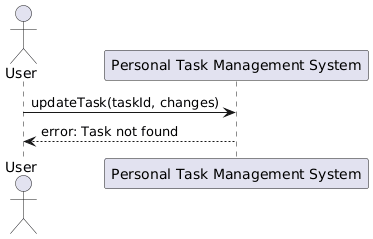

The diagram above was rendered by PlantUML. Its source (embedded in the PNG):
@startuml
actor User
participant "Personal Task Management System" as System

User -> System: updateTask(taskId, changes)
System --> User: error: Task not found
@enduml